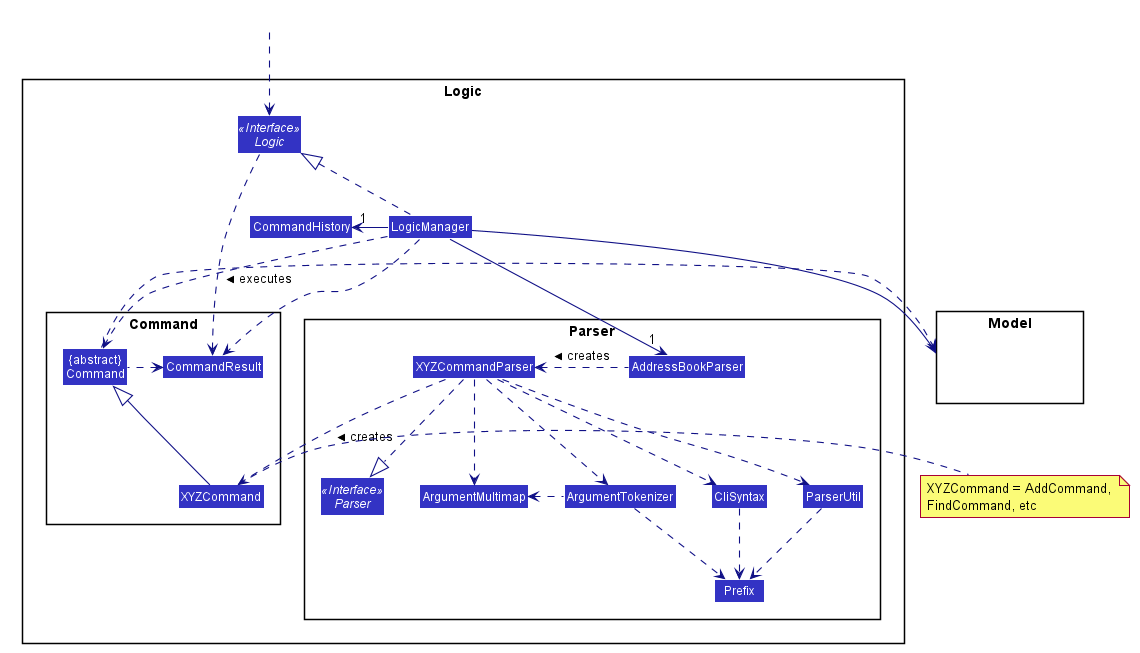

The diagram above was rendered by PlantUML. Its source (embedded in the PNG):
@startuml








skinparam BackgroundColor #FFFFFFF

skinparam Shadowing false

skinparam Class {
    FontColor #FFFFFF
    BorderThickness 1
    BorderColor #FFFFFF
    StereotypeFontColor #FFFFFF
    FontName Arial
}

skinparam Actor {
    BorderColor #000000
    Color #000000
    FontName Arial
}

skinparam Sequence {
    MessageAlign center
    BoxFontSize 15
    BoxPadding 0
    BoxFontColor #FFFFFF
    FontName Arial
}

skinparam Participant {
    FontColor #FFFFFFF
    Padding 20
}

skinparam MinClassWidth 50
skinparam ParticipantPadding 10
skinparam Shadowing false
skinparam DefaultTextAlignment center
skinparam packageStyle Rectangle

hide footbox
hide members
hide circle
skinparam arrowThickness 1.1
skinparam arrowColor #101086
skinparam classBackgroundColor #3333C4

package Logic {

package Parser {
Interface Parser <<Interface>>
Class AddressBookParser
Class XYZCommandParser
Class CliSyntax
Class ParserUtil
Class ArgumentMultimap
Class ArgumentTokenizer
Class Prefix
}

package Command {
Class XYZCommand
Class CommandResult
Class "{abstract}\nCommand" as Command
}

Interface Logic <<Interface>>
Class LogicManager
Class CommandHistory
}

package Model{
Class HiddenModel #FFFFFF
hide circle
}

Class HiddenOutside #FFFFFF
HiddenOutside ..> Logic

LogicManager .up.|> Logic
LogicManager -left->"1" CommandHistory
LogicManager -->"1" AddressBookParser
AddressBookParser .left.> XYZCommandParser: creates >

XYZCommandParser ..> XYZCommand : creates >
XYZCommandParser ..|> Parser
XYZCommandParser ..> ArgumentMultimap
XYZCommandParser ..> ArgumentTokenizer
ArgumentTokenizer .left.> ArgumentMultimap
XYZCommandParser ..> CliSyntax
CliSyntax ..> Prefix
XYZCommandParser ..> ParserUtil
ParserUtil .down.> Prefix
ArgumentTokenizer .down.> Prefix
XYZCommand -up-|> Command
LogicManager ..> Command : executes >

LogicManager --> Model
Command .right.> Model
note right of XYZCommand: XYZCommand = AddCommand, \nFindCommand, etc

Logic ..> CommandResult
LogicManager .down.> CommandResult
Command .left.> CommandResult
CommandResult -[hidden]-> Parser
@enduml